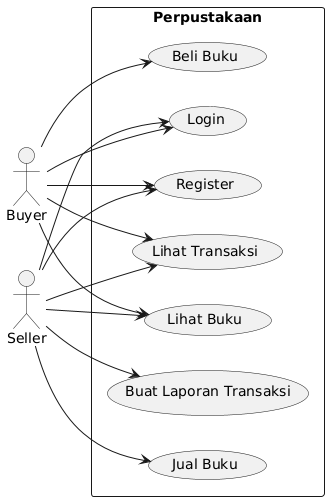

The diagram above was rendered by PlantUML. Its source (embedded in the PNG):
@startuml
left to right direction

actor Buyer as buyer
actor Seller as seller

rectangle "Perpustakaan" {
  usecase "Login" as UC1
  usecase "Register" as UC2
  usecase "Beli Buku" as UC3
  usecase "Jual Buku" as UC4
  usecase "Lihat Buku" as UC5
  usecase "Lihat Transaksi" as UC6
  usecase "Buat Laporan Transaksi" as UC7

  buyer --> UC1
  buyer --> UC2
  buyer --> UC3
  buyer --> UC5
  buyer --> UC6

  seller --> UC1
  seller --> UC2
  seller --> UC4
  seller --> UC5
  seller --> UC6
  seller --> UC7
}
@enduml